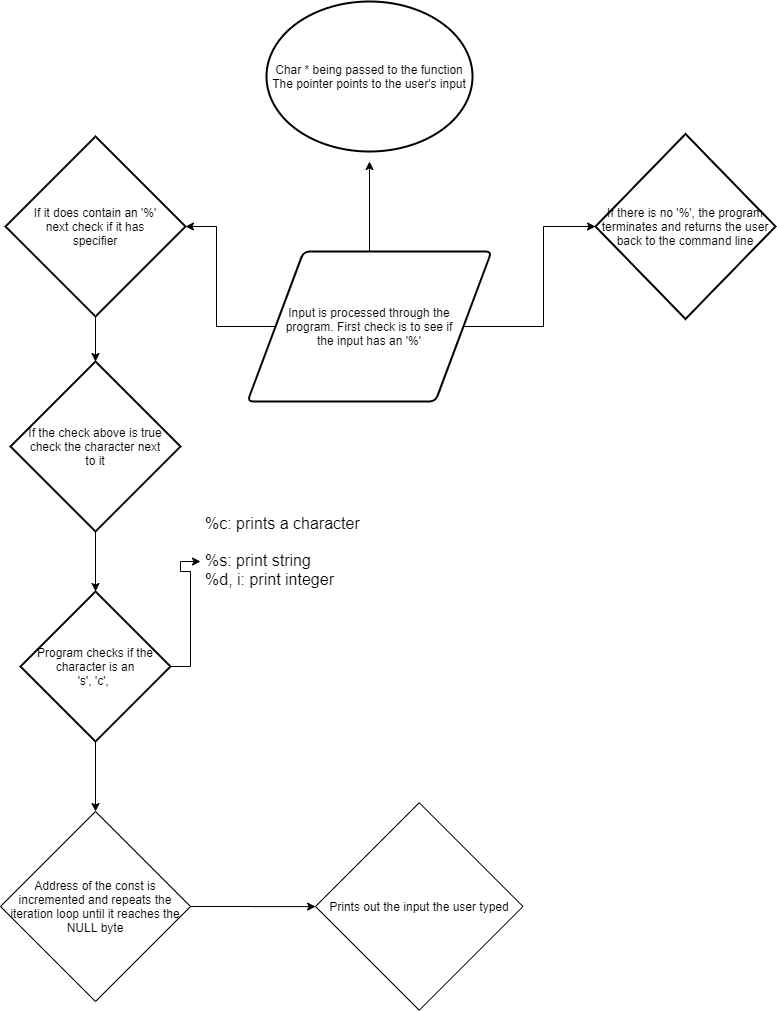

The diagram above was exported from draw.io. Its source (the exported page's mxGraphModel, read from the mxfile embedded in the PNG):
<mxGraphModel dx="1422" dy="794" grid="1" gridSize="10" guides="1" tooltips="1" connect="1" arrows="1" fold="1" page="1" pageScale="1" pageWidth="827" pageHeight="1169" math="0" shadow="0">
  <root>
    <mxCell id="WIyWlLk6GJQsqaUBKTNV-0" />
    <mxCell id="WIyWlLk6GJQsqaUBKTNV-1" parent="WIyWlLk6GJQsqaUBKTNV-0" />
    <mxCell id="5diMon6OXT-FYINBsFsD-5" style="edgeStyle=orthogonalEdgeStyle;rounded=0;orthogonalLoop=1;jettySize=auto;html=1;exitX=0.5;exitY=0;exitDx=0;exitDy=0;" parent="WIyWlLk6GJQsqaUBKTNV-1" source="5diMon6OXT-FYINBsFsD-6" edge="1">
      <mxGeometry relative="1" as="geometry">
        <mxPoint x="414" y="170" as="targetPoint" />
      </mxGeometry>
    </mxCell>
    <mxCell id="5diMon6OXT-FYINBsFsD-2" value="Char * being passed to the function&lt;br&gt;The pointer points to the user's input" style="strokeWidth=2;html=1;shape=mxgraph.flowchart.start_1;whiteSpace=wrap;" parent="WIyWlLk6GJQsqaUBKTNV-1" vertex="1">
      <mxGeometry x="311" y="10" width="206" height="150" as="geometry" />
    </mxCell>
    <mxCell id="5diMon6OXT-FYINBsFsD-7" style="edgeStyle=orthogonalEdgeStyle;rounded=0;orthogonalLoop=1;jettySize=auto;html=1;" parent="WIyWlLk6GJQsqaUBKTNV-1" source="5diMon6OXT-FYINBsFsD-6" target="5diMon6OXT-FYINBsFsD-8" edge="1">
      <mxGeometry relative="1" as="geometry">
        <mxPoint x="190" y="235" as="targetPoint" />
      </mxGeometry>
    </mxCell>
    <mxCell id="ie7KPjdjXs5firWY81nH-0" style="edgeStyle=orthogonalEdgeStyle;rounded=0;orthogonalLoop=1;jettySize=auto;html=1;" edge="1" parent="WIyWlLk6GJQsqaUBKTNV-1" source="5diMon6OXT-FYINBsFsD-6" target="ie7KPjdjXs5firWY81nH-1">
      <mxGeometry relative="1" as="geometry">
        <mxPoint x="580" y="235" as="targetPoint" />
      </mxGeometry>
    </mxCell>
    <mxCell id="5diMon6OXT-FYINBsFsD-6" value="Input is processed through the&lt;br&gt;program. First check is to see if&lt;br&gt;the input has an '%'" style="shape=parallelogram;html=1;strokeWidth=2;perimeter=parallelogramPerimeter;whiteSpace=wrap;rounded=1;arcSize=12;size=0.23;" parent="WIyWlLk6GJQsqaUBKTNV-1" vertex="1">
      <mxGeometry x="292" y="260" width="244" height="150" as="geometry" />
    </mxCell>
    <mxCell id="5diMon6OXT-FYINBsFsD-9" style="edgeStyle=orthogonalEdgeStyle;rounded=0;orthogonalLoop=1;jettySize=auto;html=1;" parent="WIyWlLk6GJQsqaUBKTNV-1" source="5diMon6OXT-FYINBsFsD-8" target="5diMon6OXT-FYINBsFsD-10" edge="1">
      <mxGeometry relative="1" as="geometry">
        <mxPoint x="140" y="420" as="targetPoint" />
      </mxGeometry>
    </mxCell>
    <mxCell id="5diMon6OXT-FYINBsFsD-8" value="If it does contain an '%'&lt;br&gt;next check if it has&lt;br&gt;specifier" style="strokeWidth=2;html=1;shape=mxgraph.flowchart.decision;whiteSpace=wrap;" parent="WIyWlLk6GJQsqaUBKTNV-1" vertex="1">
      <mxGeometry x="50" y="145" width="180" height="180" as="geometry" />
    </mxCell>
    <mxCell id="5diMon6OXT-FYINBsFsD-11" style="edgeStyle=orthogonalEdgeStyle;rounded=0;orthogonalLoop=1;jettySize=auto;html=1;" parent="WIyWlLk6GJQsqaUBKTNV-1" source="5diMon6OXT-FYINBsFsD-10" target="5diMon6OXT-FYINBsFsD-12" edge="1">
      <mxGeometry relative="1" as="geometry">
        <mxPoint x="140" y="640" as="targetPoint" />
      </mxGeometry>
    </mxCell>
    <mxCell id="5diMon6OXT-FYINBsFsD-10" value="If the check above is true&lt;br&gt;check the character next&lt;br&gt;to it" style="strokeWidth=2;html=1;shape=mxgraph.flowchart.decision;whiteSpace=wrap;" parent="WIyWlLk6GJQsqaUBKTNV-1" vertex="1">
      <mxGeometry x="55" y="370" width="170" height="170" as="geometry" />
    </mxCell>
    <mxCell id="5diMon6OXT-FYINBsFsD-13" style="edgeStyle=orthogonalEdgeStyle;rounded=0;orthogonalLoop=1;jettySize=auto;html=1;" parent="WIyWlLk6GJQsqaUBKTNV-1" source="5diMon6OXT-FYINBsFsD-12" target="5diMon6OXT-FYINBsFsD-14" edge="1">
      <mxGeometry relative="1" as="geometry">
        <mxPoint x="340" y="570" as="targetPoint" />
      </mxGeometry>
    </mxCell>
    <mxCell id="5diMon6OXT-FYINBsFsD-15" style="edgeStyle=orthogonalEdgeStyle;rounded=0;orthogonalLoop=1;jettySize=auto;html=1;" parent="WIyWlLk6GJQsqaUBKTNV-1" source="5diMon6OXT-FYINBsFsD-12" target="5diMon6OXT-FYINBsFsD-16" edge="1">
      <mxGeometry relative="1" as="geometry">
        <mxPoint x="140" y="860" as="targetPoint" />
      </mxGeometry>
    </mxCell>
    <mxCell id="5diMon6OXT-FYINBsFsD-12" value="Program checks if the&lt;br&gt;character is an&lt;br&gt;'s', 'c',&amp;nbsp;" style="strokeWidth=2;html=1;shape=mxgraph.flowchart.decision;whiteSpace=wrap;" parent="WIyWlLk6GJQsqaUBKTNV-1" vertex="1">
      <mxGeometry x="65" y="600" width="150" height="150" as="geometry" />
    </mxCell>
    <mxCell id="5diMon6OXT-FYINBsFsD-14" value="&lt;h1&gt;&lt;font style=&quot;font-size: 16px ; font-weight: normal&quot;&gt;%c: prints a character&lt;/font&gt;&lt;/h1&gt;&lt;div&gt;&lt;font style=&quot;font-size: 16px&quot;&gt;%s: print string&lt;/font&gt;&lt;/div&gt;&lt;div&gt;&lt;font style=&quot;font-size: 16px&quot;&gt;%d, i: print integer&lt;/font&gt;&lt;/div&gt;" style="text;html=1;strokeColor=none;fillColor=none;spacing=5;spacingTop=-20;whiteSpace=wrap;overflow=hidden;rounded=0;" parent="WIyWlLk6GJQsqaUBKTNV-1" vertex="1">
      <mxGeometry x="245" y="510" width="190" height="120" as="geometry" />
    </mxCell>
    <mxCell id="5diMon6OXT-FYINBsFsD-20" style="edgeStyle=orthogonalEdgeStyle;rounded=0;orthogonalLoop=1;jettySize=auto;html=1;" parent="WIyWlLk6GJQsqaUBKTNV-1" source="5diMon6OXT-FYINBsFsD-16" target="5diMon6OXT-FYINBsFsD-21" edge="1">
      <mxGeometry relative="1" as="geometry">
        <mxPoint x="370" y="915" as="targetPoint" />
      </mxGeometry>
    </mxCell>
    <mxCell id="5diMon6OXT-FYINBsFsD-16" value="Address of the const is incremented and repeats the iteration loop until it reaches the NULL byte" style="rhombus;whiteSpace=wrap;html=1;" parent="WIyWlLk6GJQsqaUBKTNV-1" vertex="1">
      <mxGeometry x="45" y="820" width="190" height="190" as="geometry" />
    </mxCell>
    <mxCell id="5diMon6OXT-FYINBsFsD-21" value="Prints out the input the user typed" style="rhombus;whiteSpace=wrap;html=1;" parent="WIyWlLk6GJQsqaUBKTNV-1" vertex="1">
      <mxGeometry x="360" y="811.25" width="207.5" height="207.5" as="geometry" />
    </mxCell>
    <mxCell id="ie7KPjdjXs5firWY81nH-1" value="If there is no '%', the program terminates and returns the user back to the command line" style="strokeWidth=2;html=1;shape=mxgraph.flowchart.decision;whiteSpace=wrap;" vertex="1" parent="WIyWlLk6GJQsqaUBKTNV-1">
      <mxGeometry x="640" y="142.5" width="180" height="185" as="geometry" />
    </mxCell>
  </root>
</mxGraphModel>